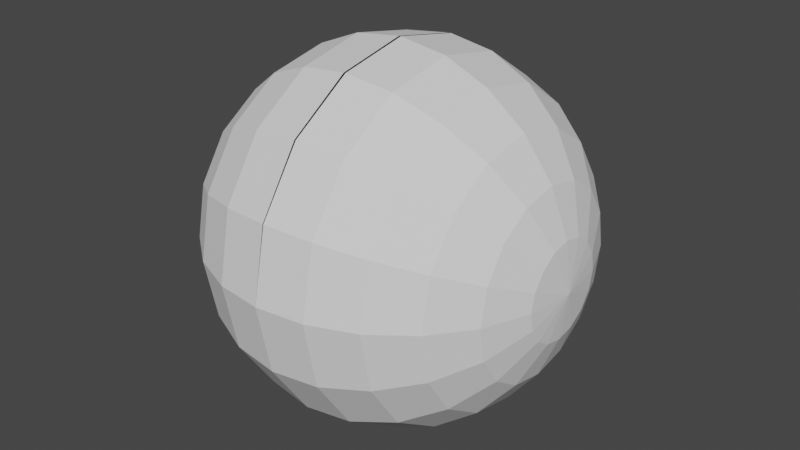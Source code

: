 # Source: enemy.blend  (saved by Blender 3.3.6; exported with 4.5.12 LTS)
import bpy
from mathutils import Matrix  # noqa: F401  (used for matrix-valued properties, if any)

bpy.ops.wm.read_factory_settings(use_empty=True)
scene = bpy.context.scene
scene.name = 'Scene'

# ---- collections
col_collection = bpy.data.collections.new('Collection'); scene.collection.children.link(col_collection)

# ---- world
world_world = bpy.data.worlds.new('World'); scene.world = world_world
world_world.use_nodes = True; world_world.node_tree.nodes.clear()
_N = world_world.node_tree.nodes; _L = world_world.node_tree.links
n0 = _N.new('ShaderNodeOutputWorld'); n0.name = 'World Output'; n0.location = (300, 300)
n1 = _N.new('ShaderNodeBackground'); n1.name = 'Background'; n1.location = (10, 300)
n1.inputs[0].default_value = (0.05088, 0.05088, 0.05088, 1.0)
_L.new(n1.outputs[0], n0.inputs[0])
n0.is_active_output = True
world_world.color = (0.05088, 0.05088, 0.05088)
world_world.use_sun_shadow = False
world_world.sun_shadow_jitter_overblur = 0.0

# ---- meshes
me_sphere = bpy.data.meshes.new('Sphere')
me_sphere.from_pydata([(2.635e-07, 1.0, 1.298e-07), (0.2588, 0.9659, -0.001525), (0.5, 0.866, -0.002947), (0.866, 0.5, -0.005104), (0.9659, 0.2588, -0.005692), (0.002255, 0.9239, 0.3827), (0.261, 0.8924, 0.3681), (0.5019, 0.8001, 0.3285), (0.7087, 0.6533, 0.2664), (0.8671, 0.4619, 0.1862), (0.9665, 0.2391, 0.09335), (0.004167, 0.7071, 0.7071), (0.2628, 0.683, 0.6815), (0.5036, 0.6124, 0.6094), (0.71, 0.5, 0.4958), (0.8681, 0.3536, 0.3484), (0.967, 0.183, 0.1773), (0.005445, 0.3827, 0.9239), (0.2641, 0.3696, 0.8909), (0.5047, 0.3314, 0.7971), (0.7109, 0.2706, 0.6491), (0.8687, 0.1913, 0.4568), (0.9673, 0.09905, 0.2334), (0.005893, -2.834e-07, 1.0), (0.2645, -3.134e-07, 0.9644), (0.5051, -3.023e-07, 0.8631), (0.7113, -2.789e-07, 0.7029), (0.869, -2.574e-07, 0.4949), (0.9674, -2.01e-07, 0.2531), (0.005445, -0.3827, 0.9239), (0.2641, -0.3696, 0.8909), (0.5047, -0.3314, 0.7971), (0.7109, -0.2706, 0.6491), (0.8687, -0.1913, 0.4568), (0.9673, -0.09905, 0.2334), (0.004167, -0.7071, 0.7071), (0.2628, -0.683, 0.6815), (0.5036, -0.6124, 0.6094), (0.71, -0.5, 0.4958), (0.8681, -0.3536, 0.3484), (0.967, -0.183, 0.1773), (0.002255, -0.9239, 0.3827), (0.261, -0.8924, 0.3681), (0.5019, -0.8001, 0.3285), (0.7087, -0.6533, 0.2664), (0.8671, -0.4619, 0.1862), (0.9665, -0.2391, 0.09335), (-7.273e-09, -1.0, -4.95e-07), (0.2588, -0.9659, -0.001526), (0.5, -0.866, -0.002947), (0.7071, -0.7071, -0.004167), (0.866, -0.5, -0.005104), (0.9659, -0.2588, -0.005693), (-0.002255, -0.9239, -0.3827), (0.2566, -0.8924, -0.3712), (0.498, -0.8001, -0.3344), (0.7055, -0.6533, -0.2748), (0.8649, -0.4619, -0.1964), (0.9653, -0.2391, -0.1047), (1.0, -1.336e-07, -0.005893), (-0.004167, -0.7071, -0.7071), (0.2548, -0.683, -0.6845), (0.4964, -0.6124, -0.6153), (0.7041, -0.5, -0.5042), (0.8639, -0.3536, -0.3587), (0.9648, -0.183, -0.1887), (-0.005445, -0.3827, -0.9239), (0.2536, -0.3696, -0.8939), (0.4953, -0.3314, -0.803), (0.7032, -0.2706, -0.6574), (0.8633, -0.1913, -0.467), (0.9645, -0.09905, -0.2448), (0.2531, 4.23e-07, -0.9674), (0.4949, 3.178e-07, -0.869), (0.7029, 3.284e-07, -0.7113), (0.8631, 2.048e-07, -0.5051), (0.9644, 2.616e-09, -0.2645), (-0.005444, 0.3827, -0.9239), (0.2536, 0.3696, -0.8939), (0.4953, 0.3314, -0.803), (0.7032, 0.2706, -0.6574), (0.8633, 0.1913, -0.467), (0.9645, 0.09905, -0.2448), (-0.004167, 0.7071, -0.7071), (0.2548, 0.683, -0.6845), (0.4964, 0.6124, -0.6153), (0.7041, 0.5, -0.5042), (0.8639, 0.3536, -0.3587), (0.9648, 0.183, -0.1887), (-0.002255, 0.9239, -0.3827), (0.2566, 0.8924, -0.3712), (0.498, 0.8001, -0.3344), (0.7055, 0.6533, -0.2748), (0.8649, 0.4619, -0.1964), (0.9653, 0.2391, -0.1047), (0.7071, 0.7071, -0.004167)], [], [(59, 4, 10), (95, 2, 7, 8), (3, 95, 8, 9), (1, 0, 5, 6), (4, 3, 9, 10), (2, 1, 6, 7), (9, 8, 14, 15), (6, 5, 11, 12), (10, 9, 15, 16), (7, 6, 12, 13), (59, 10, 16), (8, 7, 13, 14), (59, 16, 22), (14, 13, 19, 20), (15, 14, 20, 21), (12, 11, 17, 18), (16, 15, 21, 22), (13, 12, 18, 19), (22, 21, 27, 28), (19, 18, 24, 25), (59, 22, 28), (20, 19, 25, 26), (21, 20, 26, 27), (18, 17, 23, 24), (27, 26, 32, 33), (24, 23, 29, 30), (28, 27, 33, 34), (25, 24, 30, 31), (59, 28, 34), (26, 25, 31, 32), (59, 34, 40), (32, 31, 37, 38), (33, 32, 38, 39), (30, 29, 35, 36), (34, 33, 39, 40), (31, 30, 36, 37), (40, 39, 45, 46), (37, 36, 42, 43), (59, 40, 46), (38, 37, 43, 44), (39, 38, 44, 45), (36, 35, 41, 42), (45, 44, 50, 51), (42, 41, 47, 48), (46, 45, 51, 52), (43, 42, 48, 49), (59, 46, 52), (44, 43, 49, 50), (59, 52, 58), (50, 49, 55, 56), (51, 50, 56, 57), (48, 47, 53, 54), (52, 51, 57, 58), (49, 48, 54, 55), (54, 53, 60, 61), (58, 57, 64, 65), (55, 54, 61, 62), (59, 58, 65), (56, 55, 62, 63), (57, 56, 63, 64), (64, 63, 69, 70), (61, 60, 66, 67), (65, 64, 70, 71), (62, 61, 67, 68), (59, 65, 71), (63, 62, 68, 69), (68, 67, 72, 73), (59, 71, 76), (69, 68, 73, 74), (70, 69, 74, 75), (71, 70, 75, 76), (76, 75, 81, 82), (73, 72, 78, 79), (59, 76, 82), (74, 73, 79, 80), (75, 74, 80, 81), (80, 79, 85, 86), (81, 80, 86, 87), (78, 77, 83, 84), (82, 81, 87, 88), (79, 78, 84, 85), (59, 82, 88), (85, 84, 90, 91), (59, 88, 94), (86, 85, 91, 92), (87, 86, 92, 93), (84, 83, 89, 90), (88, 87, 93, 94), (93, 92, 95, 3), (90, 89, 0, 1), (94, 93, 3, 4), (91, 90, 1, 2), (59, 94, 4), (92, 91, 2, 95)])
_uv = me_sphere.uv_layers.new(name='UVMap')
_uv.uv.foreach_set('vector', [0.7188, 0.0, 0.75, 0.08333, 0.6875, 0.08333, 0.75, 0.25, 0.75, 0.3333, 0.6875, 0.3333, 0.6875, 0.25, 0.75, 0.1667, 0.75, 0.25, 0.6875, 0.25, 0.6875, 0.1667, 0.75, 0.4167, 0.75, 0.5, 0.6875, 0.5, 0.6875, 0.4167, 0.75, 0.08333, 0.75, 0.1667, 0.6875, 0.1667, 0.6875, 0.08333, 0.75, 0.3333, 0.75, 0.4167, 0.6875, 0.4167, 0.6875, 0.3333, 0.6875, 0.1667, 0.6875, 0.25, 0.625, 0.25, 0.625, 0.1667, 0.6875, 0.4167, 0.6875, 0.5, 0.625, 0.5, 0.625, 0.4167, 0.6875, 0.08333, 0.6875, 0.1667, 0.625, 0.1667, 0.625, 0.08333, 0.6875, 0.3333, 0.6875, 0.4167, 0.625, 0.4167, 0.625, 0.3333, 0.6562, 0.0, 0.6875, 0.08333, 0.625, 0.08333, 0.6875, 0.25, 0.6875, 0.3333, 0.625, 0.3333, 0.625, 0.25, 0.5938, 0.0, 0.625, 0.08333, 0.5625, 0.08333, 0.625, 0.25, 0.625, 0.3333, 0.5625, 0.3333, 0.5625, 0.25, 0.625, 0.1667, 0.625, 0.25, 0.5625, 0.25, 0.5625, 0.1667, 0.625, 0.4167, 0.625, 0.5, 0.5625, 0.5, 0.5625, 0.4167, 0.625, 0.08333, 0.625, 0.1667, 0.5625, 0.1667, 0.5625, 0.08333, 0.625, 0.3333, 0.625, 0.4167, 0.5625, 0.4167, 0.5625, 0.3333, 0.5625, 0.08333, 0.5625, 0.1667, 0.5, 0.1667, 0.5, 0.08333, 0.5625, 0.3333, 0.5625, 0.4167, 0.5, 0.4167, 0.5, 0.3333, 0.5312, 0.0, 0.5625, 0.08333, 0.5, 0.08333, 0.5625, 0.25, 0.5625, 0.3333, 0.5, 0.3333, 0.5, 0.25, 0.5625, 0.1667, 0.5625, 0.25, 0.5, 0.25, 0.5, 0.1667, 0.5625, 0.4167, 0.5625, 0.5, 0.5, 0.5, 0.5, 0.4167, 0.5, 0.1667, 0.5, 0.25, 0.4375, 0.25, 0.4375, 0.1667, 0.5, 0.4167, 0.5, 0.5, 0.4375, 0.5, 0.4375, 0.4167, 0.5, 0.08333, 0.5, 0.1667, 0.4375, 0.1667, 0.4375, 0.08333, 0.5, 0.3333, 0.5, 0.4167, 0.4375, 0.4167, 0.4375, 0.3333, 0.4687, 0.0, 0.5, 0.08333, 0.4375, 0.08333, 0.5, 0.25, 0.5, 0.3333, 0.4375, 0.3333, 0.4375, 0.25, 0.4062, 0.0, 0.4375, 0.08333, 0.375, 0.08333, 0.4375, 0.25, 0.4375, 0.3333, 0.375, 0.3333, 0.375, 0.25, 0.4375, 0.1667, 0.4375, 0.25, 0.375, 0.25, 0.375, 0.1667, 0.4375, 0.4167, 0.4375, 0.5, 0.375, 0.5, 0.375, 0.4167, 0.4375, 0.08333, 0.4375, 0.1667, 0.375, 0.1667, 0.375, 0.08333, 0.4375, 0.3333, 0.4375, 0.4167, 0.375, 0.4167, 0.375, 0.3333, 0.375, 0.08333, 0.375, 0.1667, 0.3125, 0.1667, 0.3125, 0.08333, 0.375, 0.3333, 0.375, 0.4167, 0.3125, 0.4167, 0.3125, 0.3333, 0.3437, 0.0, 0.375, 0.08333, 0.3125, 0.08333, 0.375, 0.25, 0.375, 0.3333, 0.3125, 0.3333, 0.3125, 0.25, 0.375, 0.1667, 0.375, 0.25, 0.3125, 0.25, 0.3125, 0.1667, 0.375, 0.4167, 0.375, 0.5, 0.3125, 0.5, 0.3125, 0.4167, 0.3125, 0.1667, 0.3125, 0.25, 0.25, 0.25, 0.25, 0.1667, 0.3125, 0.4167, 0.3125, 0.5, 0.25, 0.5, 0.25, 0.4167, 0.3125, 0.08333, 0.3125, 0.1667, 0.25, 0.1667, 0.25, 0.08333, 0.3125, 0.3333, 0.3125, 0.4167, 0.25, 0.4167, 0.25, 0.3333, 0.2812, 0.0, 0.3125, 0.08333, 0.25, 0.08333, 0.3125, 0.25, 0.3125, 0.3333, 0.25, 0.3333, 0.25, 0.25, 0.2187, 0.0, 0.25, 0.08333, 0.1875, 0.08333, 0.25, 0.25, 0.25, 0.3333, 0.1875, 0.3333, 0.1875, 0.25, 0.25, 0.1667, 0.25, 0.25, 0.1875, 0.25, 0.1875, 0.1667, 0.25, 0.4167, 0.25, 0.5, 0.1875, 0.5, 0.1875, 0.4167, 0.25, 0.08333, 0.25, 0.1667, 0.1875, 0.1667, 0.1875, 0.08333, 0.25, 0.3333, 0.25, 0.4167, 0.1875, 0.4167, 0.1875, 0.3333, 0.1875, 0.4167, 0.1875, 0.5, 0.125, 0.5, 0.125, 0.4167, 0.1875, 0.08333, 0.1875, 0.1667, 0.125, 0.1667, 0.125, 0.08333, 0.1875, 0.3333, 0.1875, 0.4167, 0.125, 0.4167, 0.125, 0.3333, 0.1562, 0.0, 0.1875, 0.08333, 0.125, 0.08333, 0.1875, 0.25, 0.1875, 0.3333, 0.125, 0.3333, 0.125, 0.25, 0.1875, 0.1667, 0.1875, 0.25, 0.125, 0.25, 0.125, 0.1667, 0.125, 0.1667, 0.125, 0.25, 0.0625, 0.25, 0.0625, 0.1667, 0.125, 0.4167, 0.125, 0.5, 0.0625, 0.5, 0.0625, 0.4167, 0.125, 0.08333, 0.125, 0.1667, 0.0625, 0.1667, 0.0625, 0.08333, 0.125, 0.3333, 0.125, 0.4167, 0.0625, 0.4167, 0.0625, 0.3333, 0.09375, 0.0, 0.125, 0.08333, 0.0625, 0.08333, 0.125, 0.25, 0.125, 0.3333, 0.0625, 0.3333, 0.0625, 0.25, 0.0625, 0.3333, 0.0625, 0.4167, 0.0, 0.4167, 0.0, 0.3333, 0.03125, 0.0, 0.0625, 0.08333, 0.0, 0.08333, 0.0625, 0.25, 0.0625, 0.3333, 0.0, 0.3333, 0.0, 0.25, 0.0625, 0.1667, 0.0625, 0.25, 0.0, 0.25, 0.0, 0.1667, 0.0625, 0.08333, 0.0625, 0.1667, 0.0, 0.1667, 0.0, 0.08333, 1.0, 0.08333, 1.0, 0.1667, 0.9375, 0.1667, 0.9375, 0.08333, 1.0, 0.3333, 1.0, 0.4167, 0.9375, 0.4167, 0.9375, 0.3333, 0.9687, 0.0, 1.0, 0.08333, 0.9375, 0.08333, 1.0, 0.25, 1.0, 0.3333, 0.9375, 0.3333, 0.9375, 0.25, 1.0, 0.1667, 1.0, 0.25, 0.9375, 0.25, 0.9375, 0.1667, 0.9375, 0.25, 0.9375, 0.3333, 0.875, 0.3333, 0.875, 0.25, 0.9375, 0.1667, 0.9375, 0.25, 0.875, 0.25, 0.875, 0.1667, 0.9375, 0.4167, 0.9375, 0.5, 0.875, 0.5, 0.875, 0.4167, 0.9375, 0.08333, 0.9375, 0.1667, 0.875, 0.1667, 0.875, 0.08333, 0.9375, 0.3333, 0.9375, 0.4167, 0.875, 0.4167, 0.875, 0.3333, 0.9062, 0.0, 0.9375, 0.08333, 0.875, 0.08333, 0.875, 0.3333, 0.875, 0.4167, 0.8125, 0.4167, 0.8125, 0.3333, 0.8437, 0.0, 0.875, 0.08333, 0.8125, 0.08333, 0.875, 0.25, 0.875, 0.3333, 0.8125, 0.3333, 0.8125, 0.25, 0.875, 0.1667, 0.875, 0.25, 0.8125, 0.25, 0.8125, 0.1667, 0.875, 0.4167, 0.875, 0.5, 0.8125, 0.5, 0.8125, 0.4167, 0.875, 0.08333, 0.875, 0.1667, 0.8125, 0.1667, 0.8125, 0.08333, 0.8125, 0.1667, 0.8125, 0.25, 0.75, 0.25, 0.75, 0.1667, 0.8125, 0.4167, 0.8125, 0.5, 0.75, 0.5, 0.75, 0.4167, 0.8125, 0.08333, 0.8125, 0.1667, 0.75, 0.1667, 0.75, 0.08333, 0.8125, 0.3333, 0.8125, 0.4167, 0.75, 0.4167, 0.75, 0.3333, 0.7812, 0.0, 0.8125, 0.08333, 0.75, 0.08333, 0.8125, 0.25, 0.8125, 0.3333, 0.75, 0.3333, 0.75, 0.25])
me_sphere.update()

# ---- objects
ob_empty = bpy.data.objects.new('Empty', None)
ob_empty_001 = bpy.data.objects.new('Empty.001', None)
ob_empty_002 = bpy.data.objects.new('Empty.002', None)
ob_sphere = bpy.data.objects.new('Sphere', me_sphere)

# ---- transforms, parenting, visibility, modifiers, constraints
ob_empty.location = (0.0, 0.0, 0.0)
ob_empty.rotation_euler = (1.571, -0.0, -0.0)
ob_empty.empty_display_type = 'IMAGE'
ob_empty.empty_display_size = 5.0
ob_empty.empty_image_depth = 'BACK'
ob_empty.show_empty_image_perspective = False
ob_empty.empty_image_side = 'FRONT'
ob_empty_001.location = (0.0, 0.0, 0.0)
ob_empty_001.rotation_euler = (1.571, -0.0, 1.571)
ob_empty_001.empty_display_type = 'IMAGE'
ob_empty_001.empty_display_size = 5.0
ob_empty_001.empty_image_depth = 'BACK'
ob_empty_001.show_empty_image_perspective = False
ob_empty_001.empty_image_side = 'FRONT'
ob_empty_002.location = (0.0, 0.0, 0.0)
ob_empty_002.empty_display_type = 'IMAGE'
ob_empty_002.empty_display_size = 5.0
ob_empty_002.empty_image_depth = 'BACK'
ob_empty_002.show_empty_image_perspective = False
ob_empty_002.empty_image_side = 'FRONT'
ob_sphere.location = (0.0, 0.0, 2.122)
ob_sphere.scale = (0.2659, 0.2659, 0.2659)
_m = ob_sphere.modifiers.new('Mirror', 'MIRROR')

# ---- collection membership
col_collection.objects.link(ob_empty)
col_collection.objects.link(ob_empty_001)
col_collection.objects.link(ob_empty_002)
col_collection.objects.link(ob_sphere)

# ---- scene / render settings (as saved in the file)
scene.frame_start = 1; scene.frame_end = 250; scene.frame_set(250)
scene.render.engine = 'BLENDER_EEVEE_NEXT'
scene.cycles.sampling_pattern = 'TABULATED_SOBOL'
scene.cycles.use_light_tree = False
scene.view_settings.view_transform = 'Filmic'
bpy.context.view_layer.update()

# ---- added for rendering (the .blend has no active camera and no usable light): camera, sun
cam_auto = bpy.data.cameras.new('AutoCamera')
cam_auto.lens = 50.0
cam_auto.sensor_width = 36.0
cam_auto.clip_end = 1000.0
ob_auto_camera = bpy.data.objects.new('AutoCamera', cam_auto)
scene.collection.objects.link(ob_auto_camera)
ob_auto_camera.location = (0.847661, -1.01719, 2.80449)
ob_auto_camera.rotation_euler = (1.09748, -7.21219e-08, 0.694738)
scene.camera = ob_auto_camera
light_auto_sun = bpy.data.lights.new('AutoSun', 'SUN')
light_auto_sun.energy = 3.0
light_auto_sun.angle = 0.0523599
ob_auto_sun = bpy.data.objects.new('AutoSun', light_auto_sun)
scene.collection.objects.link(ob_auto_sun)
ob_auto_sun.rotation_euler = (0.872665, 0.174533, 0.523599)
bpy.context.view_layer.update()
